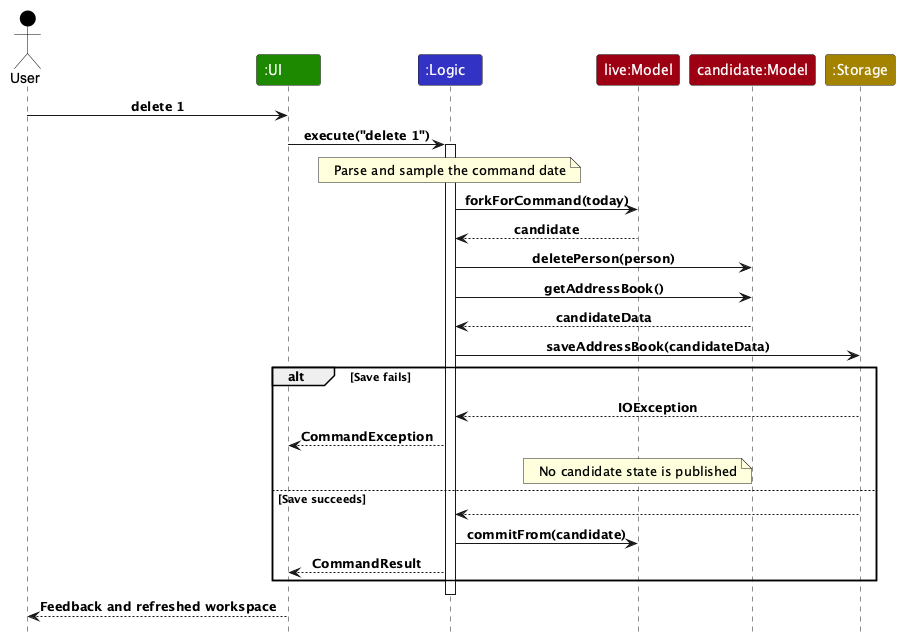

The diagram above was rendered by PlantUML. Its source (embedded in the PNG):
@startuml
!include style.puml
actor User as user USER_COLOR
participant ":UI" as ui UI_COLOR
participant ":Logic" as logic LOGIC_COLOR
participant "live:Model" as live MODEL_COLOR
participant "candidate:Model" as candidate MODEL_COLOR
participant ":Storage" as storage STORAGE_COLOR
user -> ui : delete 1
ui -> logic : execute("delete 1")
activate logic
note over logic : Parse and sample the command date
logic -> live : forkForCommand(today)
live --> logic : candidate
logic -> candidate : deletePerson(person)
logic -> candidate : getAddressBook()
candidate --> logic : candidateData
logic -> storage : saveAddressBook(candidateData)
alt Save fails
    storage --> logic : IOException
    logic --> ui : CommandException
    note over live : No candidate state is published
else Save succeeds
    storage --> logic
    logic -> live : commitFrom(candidate)
    logic --> ui : CommandResult
end
deactivate logic
ui --> user : Feedback and refreshed workspace
@enduml